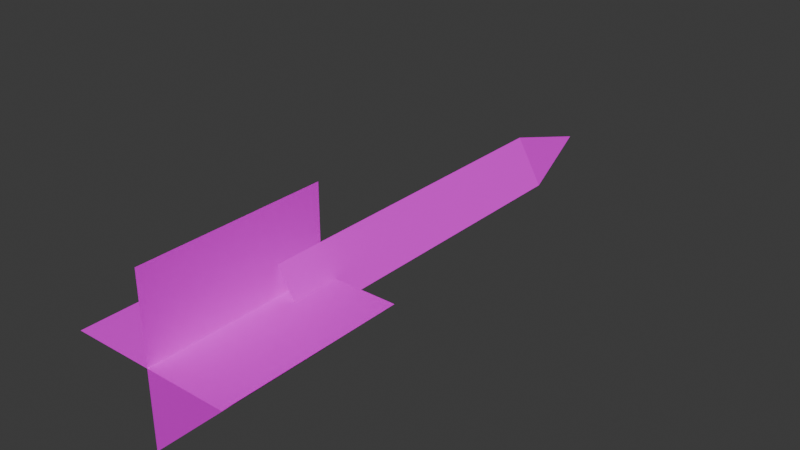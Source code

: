 # Source: arrow.blend  (saved by Blender 5.1.29; exported with 4.5.12 LTS)
import bpy
from mathutils import Matrix  # noqa: F401  (used for matrix-valued properties, if any)

bpy.ops.wm.read_factory_settings(use_empty=True)
scene = bpy.context.scene
scene.name = 'Scene'

# ---- collections
col_collection = bpy.data.collections.new('Collection'); scene.collection.children.link(col_collection)

# ---- images (referenced by path relative to the original .blend; pixels are not part of the script)
import os
ASSET_DIR = os.environ.get("B2B_ASSET_DIR", "")  # directory of the original .blend (textures are referenced by path, not embedded)
HERE = os.path.dirname(os.path.abspath(__file__))  # packed textures are extracted next to this script under _unpacked/

def load_image(name, relpath, width, height, colorspace="sRGB"):
    """Load a texture the original file referenced (path relative to the .blend, or extracted next to this script)."""
    p = next((c for c in (os.path.join(HERE, relpath), os.path.join(ASSET_DIR, relpath)) if relpath and os.path.exists(c)), "")
    if p:
        img = bpy.data.images.load(p, check_existing=True)
        img.name = name
    else:  # same state as the original file: an image datablock whose file is absent (Cycles renders it pink)
        img = bpy.data.images.new(name, width, height)
        img.source = "FILE"
        img.filepath = "//" + (relpath or name)
    img.colorspace_settings.name = colorspace
    return img
img_arrow_atlus_png = load_image('arrow-atlus.png', 'arrow-atlus.png', 1024, 1024, 'sRGB')

# ---- materials (node trees are filled in below, after node groups)
mat_material = bpy.data.materials.new('Material')
mat_material.alpha_threshold = 0.0
mat_material.use_backface_culling_lightprobe_volume = False
mat_material.roughness = 0.5
mat_material.line_color = (0.0, 0.0, 0.0, 1.0)

# ---- material node trees
mat_material.use_nodes = True; mat_material.node_tree.nodes.clear()
_N = mat_material.node_tree.nodes; _L = mat_material.node_tree.links
n0 = _N.new('ShaderNodeOutputMaterial'); n0.name = 'Material Output'; n0.location = (200, 100)
n1 = _N.new('ShaderNodeBsdfPrincipled'); n1.name = 'Principled BSDF'; n1.location = (-200, 100)
n2 = _N.new('ShaderNodeTexImage'); n2.name = 'Image Texture'; n2.location = (-670, 179)
n2.image = img_arrow_atlus_png
_L.new(n1.outputs[0], n0.inputs[0])
_L.new(n2.outputs[0], n1.inputs[0])
_L.new(n2.outputs[1], n1.inputs[4])
n0.is_active_output = True

# ---- world
world_world = bpy.data.worlds.new('World'); scene.world = world_world
world_world.use_nodes = True; world_world.node_tree.nodes.clear()
_N = world_world.node_tree.nodes; _L = world_world.node_tree.links
n0 = _N.new('ShaderNodeOutputWorld'); n0.name = 'World Output'; n0.location = (200, 100)
n1 = _N.new('ShaderNodeBackground'); n1.name = 'Background'; n1.location = (-200, 100)
n1.inputs[0].default_value = (0.05088, 0.05088, 0.05088, 1.0)
_L.new(n1.outputs[0], n0.inputs[0])
n0.is_active_output = True
world_world.color = (0.05088, 0.05088, 0.05088)
world_world.sun_shadow_jitter_overblur = 0.0

# ---- meshes
me_cylinder = bpy.data.meshes.new('Cylinder')
me_cylinder.from_pydata([(0.0, 0.3402, -3.129), (0.0, 0.3402, 3.129), (0.4789, -0.4892, -3.129), (0.4789, -0.4892, 3.129), (-0.4789, -0.4892, -3.129), (-0.4789, -0.4892, 3.129), (0.0, -0.2128, -4.944)], [], [(0, 1, 3, 2), (2, 3, 5, 4), (4, 5, 1, 0), (4, 0, 6), (2, 4, 6), (0, 2, 6)])
_uv = me_cylinder.uv_layers.new(name='UVMap')
_uv.uv.foreach_set('vector', [0.4965, 0.7926, 0.009747, 0.7926, 0.009747, 0.7281, 0.4965, 0.7281, 0.01059, 0.725, 0.4892, 0.7283, 0.4886, 0.8015, 0.01038, 0.7982, 0.006339, 0.7373, 0.4843, 0.7344, 0.4834, 0.8005, 0.018, 0.8015, 0.9257, 0.7006, 0.9009, 0.9071, 0.5228, 0.7524, 0.6721, 0.6376, 0.8648, 0.6018, 0.8497, 0.9675, 0.674, 0.839, 0.6059, 0.6543, 0.9811, 0.6905])
me_cylinder.materials.append(mat_material)
me_cylinder.update()
me_plane = bpy.data.meshes.new('Plane')
me_plane.from_pydata([(-1.0, -1.0, 0.0), (1.0, -1.0, 0.0), (-1.0, 1.0, 0.0), (1.0, 1.0, 0.0), (0.0, -1.0, 0.0), (0.0, 1.0, 0.0)], [], [(4, 1, 3, 5), (0, 4, 5, 2)])
_uv = me_plane.uv_layers.new(name='UVMap')
_uv.uv.foreach_set('vector', [0.025, 0.005604, 0.025, 0.3542, 0.9729, 0.4868, 0.9729, 0.005604, 0.02638, 0.356, 0.02638, 0.01145, 0.9743, 0.01145, 0.9743, 0.4885])
me_plane.materials.append(mat_material)
me_plane.update()
me_plane_001 = bpy.data.meshes.new('Plane.001')
me_plane_001.from_pydata([(0.1821, -1.0, 1.0), (0.1821, -1.0, -1.0), (0.1821, 1.0, 1.0), (0.1821, 1.0, -1.0), (0.1821, -1.0, 0.0), (0.1821, 1.0, 0.0)], [], [(4, 1, 3, 5), (0, 4, 5, 2)])
_uv = me_plane_001.uv_layers.new(name='UVMap')
_uv.uv.foreach_set('vector', [0.01563, 0.009095, 0.01243, 0.4378, 0.9849, 0.4451, 0.9881, 0.01642, 0.01189, 0.438, 0.0151, 0.008871, 0.9876, 0.0162, 0.9844, 0.4454])
me_plane_001.materials.append(mat_material)
me_plane_001.update()

# ---- objects
ob_arrow = bpy.data.objects.new('arrow', me_cylinder)
ob_fletch_vert = bpy.data.objects.new('fletch_vert', me_plane)
ob_fletch_horz = bpy.data.objects.new('fletch_horz', me_plane_001)

# ---- transforms, parenting, visibility, modifiers, constraints
ob_arrow.location = (0.0, 0.0, 0.06595)
ob_arrow.rotation_euler = (1.571, -0.0, 0.0)
ob_arrow.scale = (0.1286, 0.1286, 0.1286)
ob_fletch_vert.location = (0.0, -0.5034, 0.05125)
ob_fletch_vert.rotation_euler = (-0.0, 1.571, 0.0)
ob_fletch_vert.scale = (0.189, 0.2176, 0.189)
ob_fletch_horz.location = (0.0, -0.5034, 0.07543)
ob_fletch_horz.rotation_euler = (-0.0, 1.571, 0.0)
ob_fletch_horz.scale = (0.189, 0.2176, 0.189)

# ---- collection membership
col_collection.objects.link(ob_arrow)
col_collection.objects.link(ob_fletch_vert)
col_collection.objects.link(ob_fletch_horz)

# ---- scene / render settings (as saved in the file)
scene.frame_start = 1; scene.frame_end = 250; scene.frame_set(1)
scene.render.engine = 'BLENDER_EEVEE_NEXT'
scene.render.bake_bias = 0.0
scene.render.bake_samples = 0
scene.cycles.sampling_pattern = 'TABULATED_SOBOL'
scene.eevee.use_volume_custom_range = False
bpy.context.view_layer.update()

# ---- added for rendering (the .blend has no active camera and no usable light): camera, sun
cam_auto = bpy.data.cameras.new('AutoCamera')
cam_auto.lens = 50.0
cam_auto.sensor_width = 36.0
cam_auto.clip_end = 1000.0
ob_auto_camera = bpy.data.objects.new('AutoCamera', cam_auto)
scene.collection.objects.link(ob_auto_camera)
ob_auto_camera.location = (1.34901, -1.66152, 1.13045)
ob_auto_camera.rotation_euler = (1.09748, -7.21219e-08, 0.694738)
scene.camera = ob_auto_camera
light_auto_sun = bpy.data.lights.new('AutoSun', 'SUN')
light_auto_sun.energy = 3.0
light_auto_sun.angle = 0.0523599
ob_auto_sun = bpy.data.objects.new('AutoSun', light_auto_sun)
scene.collection.objects.link(ob_auto_sun)
ob_auto_sun.rotation_euler = (0.872665, 0.174533, 0.523599)
bpy.context.view_layer.update()
